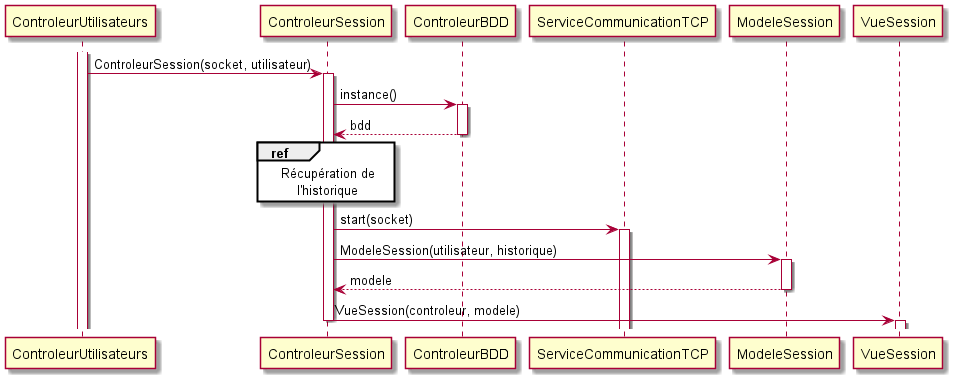

The diagram above was rendered by PlantUML. Its source (embedded in the PNG):
@startuml creation_session
activate ControleurUtilisateurs
ControleurUtilisateurs -> ControleurSession : ControleurSession(socket, utilisateur)
activate ControleurSession
ControleurSession -> ControleurBDD : instance()
activate ControleurBDD
ControleurBDD --> ControleurSession : bdd
deactivate
ref over ControleurSession
    Récupération de
        l'historique
end ref
ControleurSession -> ServiceCommunicationTCP : start(socket)
activate ServiceCommunicationTCP
ControleurSession -> ModeleSession : ModeleSession(utilisateur, historique)
activate ModeleSession
ModeleSession --> ControleurSession : modele
deactivate ModeleSession
ControleurSession -> VueSession : VueSession(controleur, modele)
deactivate ControleurSession
activate VueSession
@enduml